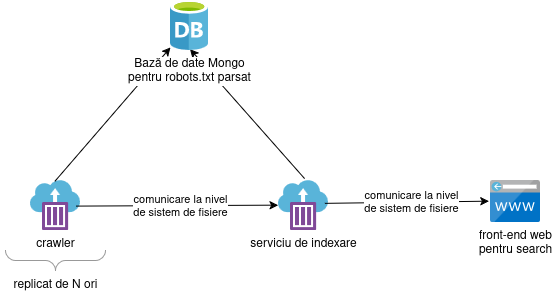

The diagram above was exported from draw.io. Its source (the exported page's mxGraphModel, read from the mxfile embedded in the PNG):
<mxGraphModel dx="1802" dy="1057" grid="1" gridSize="10" guides="1" tooltips="1" connect="1" arrows="1" fold="1" page="1" pageScale="1" pageWidth="1654" pageHeight="1169" math="0" shadow="0">
  <root>
    <mxCell id="0" />
    <mxCell id="1" parent="0" />
    <mxCell id="OyF0owdOx1uM8PFf-tYp-7" value="" style="group" vertex="1" connectable="0" parent="1">
      <mxGeometry x="550" y="350" width="110" height="120" as="geometry" />
    </mxCell>
    <mxCell id="OyF0owdOx1uM8PFf-tYp-4" value="crawler" style="image;sketch=0;aspect=fixed;html=1;points=[];align=center;fontSize=12;image=img/lib/mscae/Container_Instances.svg;" vertex="1" parent="OyF0owdOx1uM8PFf-tYp-7">
      <mxGeometry x="30" width="50" height="50" as="geometry" />
    </mxCell>
    <mxCell id="OyF0owdOx1uM8PFf-tYp-5" value="" style="verticalLabelPosition=bottom;shadow=0;dashed=0;align=center;html=1;verticalAlign=top;strokeWidth=1;shape=mxgraph.mockup.markup.curlyBrace;whiteSpace=wrap;strokeColor=#999999;rotation=-180;" vertex="1" parent="OyF0owdOx1uM8PFf-tYp-7">
      <mxGeometry x="5" y="70" width="100" height="20" as="geometry" />
    </mxCell>
    <mxCell id="OyF0owdOx1uM8PFf-tYp-6" value="replicat de N ori" style="text;html=1;align=center;verticalAlign=middle;resizable=0;points=[];autosize=1;strokeColor=none;fillColor=none;" vertex="1" parent="OyF0owdOx1uM8PFf-tYp-7">
      <mxGeometry y="90" width="110" height="30" as="geometry" />
    </mxCell>
    <mxCell id="OyF0owdOx1uM8PFf-tYp-8" value="serviciu de indexare" style="image;sketch=0;aspect=fixed;html=1;points=[];align=center;fontSize=12;image=img/lib/mscae/Container_Instances.svg;" vertex="1" parent="1">
      <mxGeometry x="828" y="350" width="50" height="50" as="geometry" />
    </mxCell>
    <mxCell id="OyF0owdOx1uM8PFf-tYp-9" value="&lt;div&gt;front-end web&lt;/div&gt;&lt;div&gt;pentru search&lt;/div&gt;" style="image;sketch=0;aspect=fixed;html=1;points=[];align=center;fontSize=12;image=img/lib/mscae/CustomDomain.svg;" vertex="1" parent="1">
      <mxGeometry x="1040" y="350" width="50" height="42" as="geometry" />
    </mxCell>
    <mxCell id="OyF0owdOx1uM8PFf-tYp-11" value="" style="endArrow=classic;html=1;rounded=0;exitX=0.487;exitY=0.017;exitDx=0;exitDy=0;exitPerimeter=0;" edge="1" parent="1" source="OyF0owdOx1uM8PFf-tYp-4" target="OyF0owdOx1uM8PFf-tYp-3">
      <mxGeometry width="50" height="50" relative="1" as="geometry">
        <mxPoint x="680" y="320" as="sourcePoint" />
        <mxPoint x="730" y="270" as="targetPoint" />
      </mxGeometry>
    </mxCell>
    <mxCell id="OyF0owdOx1uM8PFf-tYp-12" value="" style="endArrow=classic;html=1;rounded=0;exitX=0.522;exitY=-0.038;exitDx=0;exitDy=0;exitPerimeter=0;entryX=0.515;entryY=0.973;entryDx=0;entryDy=0;entryPerimeter=0;" edge="1" parent="1" source="OyF0owdOx1uM8PFf-tYp-8" target="OyF0owdOx1uM8PFf-tYp-3">
      <mxGeometry width="50" height="50" relative="1" as="geometry">
        <mxPoint x="860" y="330" as="sourcePoint" />
        <mxPoint x="870" y="210" as="targetPoint" />
      </mxGeometry>
    </mxCell>
    <mxCell id="OyF0owdOx1uM8PFf-tYp-3" value="&lt;div&gt;Bază de date Mongo&lt;/div&gt;&lt;div&gt;pentru robots.txt parsat&lt;/div&gt;" style="image;sketch=0;aspect=fixed;html=1;points=[];align=center;fontSize=12;image=img/lib/mscae/Database_General.svg;" vertex="1" parent="1">
      <mxGeometry x="720" y="170" width="38" height="50" as="geometry" />
    </mxCell>
    <mxCell id="OyF0owdOx1uM8PFf-tYp-13" value="" style="endArrow=classic;html=1;rounded=0;exitX=0.912;exitY=0.512;exitDx=0;exitDy=0;exitPerimeter=0;entryX=-0.007;entryY=0.493;entryDx=0;entryDy=0;entryPerimeter=0;" edge="1" parent="1" source="OyF0owdOx1uM8PFf-tYp-4" target="OyF0owdOx1uM8PFf-tYp-8">
      <mxGeometry width="50" height="50" relative="1" as="geometry">
        <mxPoint x="710" y="380" as="sourcePoint" />
        <mxPoint x="760" y="330" as="targetPoint" />
      </mxGeometry>
    </mxCell>
    <mxCell id="OyF0owdOx1uM8PFf-tYp-15" value="&lt;div&gt;comunicare la nivel&lt;/div&gt;&lt;div&gt;de sistem de fisiere&lt;/div&gt;" style="edgeLabel;html=1;align=center;verticalAlign=middle;resizable=0;points=[];" vertex="1" connectable="0" parent="OyF0owdOx1uM8PFf-tYp-13">
      <mxGeometry x="-0.3609" y="-1" relative="1" as="geometry">
        <mxPoint x="39" y="-1" as="offset" />
      </mxGeometry>
    </mxCell>
    <mxCell id="OyF0owdOx1uM8PFf-tYp-14" value="" style="endArrow=classic;html=1;rounded=0;exitX=0.928;exitY=0.457;exitDx=0;exitDy=0;exitPerimeter=0;entryX=-0.032;entryY=0.492;entryDx=0;entryDy=0;entryPerimeter=0;" edge="1" parent="1" source="OyF0owdOx1uM8PFf-tYp-8" target="OyF0owdOx1uM8PFf-tYp-9">
      <mxGeometry width="50" height="50" relative="1" as="geometry">
        <mxPoint x="900" y="380" as="sourcePoint" />
        <mxPoint x="950" y="330" as="targetPoint" />
      </mxGeometry>
    </mxCell>
    <mxCell id="OyF0owdOx1uM8PFf-tYp-16" value="&lt;div&gt;comunicare la nivel&lt;/div&gt;&lt;div&gt;de sistem de fisiere&lt;/div&gt;" style="edgeLabel;html=1;align=center;verticalAlign=middle;resizable=0;points=[];" vertex="1" connectable="0" parent="OyF0owdOx1uM8PFf-tYp-14">
      <mxGeometry x="0.0467" relative="1" as="geometry">
        <mxPoint as="offset" />
      </mxGeometry>
    </mxCell>
  </root>
</mxGraphModel>